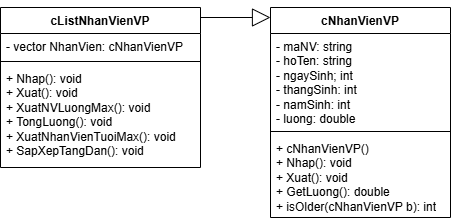

The diagram above was exported from draw.io. Its source (the exported page's mxGraphModel, read from the mxfile embedded in the PNG):
<mxGraphModel dx="1267" dy="560" grid="1" gridSize="10" guides="1" tooltips="1" connect="1" arrows="1" fold="1" page="1" pageScale="1" pageWidth="827" pageHeight="1169" math="0" shadow="0">
  <root>
    <mxCell id="0" />
    <mxCell id="1" parent="0" />
    <mxCell id="SoC3YZUAbiOiR86zSjj0-1" value="cNhanVienVP" style="swimlane;fontStyle=1;align=center;verticalAlign=top;childLayout=stackLayout;horizontal=1;startSize=26;horizontalStack=0;resizeParent=1;resizeParentMax=0;resizeLast=0;collapsible=1;marginBottom=0;whiteSpace=wrap;html=1;" vertex="1" parent="1">
      <mxGeometry x="560" y="200" width="180" height="210" as="geometry" />
    </mxCell>
    <mxCell id="SoC3YZUAbiOiR86zSjj0-2" value="- maNV: string&lt;div&gt;- hoTen: string&lt;/div&gt;&lt;div&gt;- ngaySinh; int&lt;/div&gt;&lt;div&gt;- thangSinh: int&lt;/div&gt;&lt;div&gt;- namSinh: int&lt;/div&gt;&lt;div&gt;- luong: double&lt;/div&gt;&lt;div&gt;&lt;br&gt;&lt;/div&gt;" style="text;strokeColor=none;fillColor=none;align=left;verticalAlign=top;spacingLeft=4;spacingRight=4;overflow=hidden;rotatable=0;points=[[0,0.5],[1,0.5]];portConstraint=eastwest;whiteSpace=wrap;html=1;" vertex="1" parent="SoC3YZUAbiOiR86zSjj0-1">
      <mxGeometry y="26" width="180" height="94" as="geometry" />
    </mxCell>
    <mxCell id="SoC3YZUAbiOiR86zSjj0-3" value="" style="line;strokeWidth=1;fillColor=none;align=left;verticalAlign=middle;spacingTop=-1;spacingLeft=3;spacingRight=3;rotatable=0;labelPosition=right;points=[];portConstraint=eastwest;strokeColor=inherit;" vertex="1" parent="SoC3YZUAbiOiR86zSjj0-1">
      <mxGeometry y="120" width="180" height="8" as="geometry" />
    </mxCell>
    <mxCell id="SoC3YZUAbiOiR86zSjj0-4" value="+ cNhanVienVP()&lt;div&gt;+ Nhap(): void&lt;/div&gt;&lt;div&gt;+ Xuat(): void&lt;/div&gt;&lt;div&gt;+ GetLuong(): double&lt;/div&gt;&lt;div&gt;+ isOlder(cNhanVienVP b): int&lt;/div&gt;" style="text;strokeColor=none;fillColor=none;align=left;verticalAlign=top;spacingLeft=4;spacingRight=4;overflow=hidden;rotatable=0;points=[[0,0.5],[1,0.5]];portConstraint=eastwest;whiteSpace=wrap;html=1;" vertex="1" parent="SoC3YZUAbiOiR86zSjj0-1">
      <mxGeometry y="128" width="180" height="82" as="geometry" />
    </mxCell>
    <mxCell id="SoC3YZUAbiOiR86zSjj0-5" value="cListNhanVienVP" style="swimlane;fontStyle=1;align=center;verticalAlign=top;childLayout=stackLayout;horizontal=1;startSize=26;horizontalStack=0;resizeParent=1;resizeParentMax=0;resizeLast=0;collapsible=1;marginBottom=0;whiteSpace=wrap;html=1;" vertex="1" parent="1">
      <mxGeometry x="290" y="200" width="200" height="160" as="geometry" />
    </mxCell>
    <mxCell id="SoC3YZUAbiOiR86zSjj0-6" value="- vector NhanVien: cNhanVienVP" style="text;strokeColor=none;fillColor=none;align=left;verticalAlign=top;spacingLeft=4;spacingRight=4;overflow=hidden;rotatable=0;points=[[0,0.5],[1,0.5]];portConstraint=eastwest;whiteSpace=wrap;html=1;" vertex="1" parent="SoC3YZUAbiOiR86zSjj0-5">
      <mxGeometry y="26" width="200" height="24" as="geometry" />
    </mxCell>
    <mxCell id="SoC3YZUAbiOiR86zSjj0-7" value="" style="line;strokeWidth=1;fillColor=none;align=left;verticalAlign=middle;spacingTop=-1;spacingLeft=3;spacingRight=3;rotatable=0;labelPosition=right;points=[];portConstraint=eastwest;strokeColor=inherit;" vertex="1" parent="SoC3YZUAbiOiR86zSjj0-5">
      <mxGeometry y="50" width="200" height="8" as="geometry" />
    </mxCell>
    <mxCell id="SoC3YZUAbiOiR86zSjj0-8" value="+ Nhap(): void&lt;div&gt;+ Xuat(): void&lt;/div&gt;&lt;div&gt;+ XuatNVLuongMax(): void&lt;/div&gt;&lt;div&gt;+ TongLuong(): void&lt;/div&gt;&lt;div&gt;+ XuatNhanVienTuoiMax(): void&lt;/div&gt;&lt;div&gt;+ SapXepTangDan(): void&lt;/div&gt;" style="text;strokeColor=none;fillColor=none;align=left;verticalAlign=top;spacingLeft=4;spacingRight=4;overflow=hidden;rotatable=0;points=[[0,0.5],[1,0.5]];portConstraint=eastwest;whiteSpace=wrap;html=1;" vertex="1" parent="SoC3YZUAbiOiR86zSjj0-5">
      <mxGeometry y="58" width="200" height="102" as="geometry" />
    </mxCell>
    <mxCell id="SoC3YZUAbiOiR86zSjj0-10" value="" style="endArrow=block;endSize=16;endFill=0;html=1;rounded=0;" edge="1" parent="1">
      <mxGeometry width="160" relative="1" as="geometry">
        <mxPoint x="490" y="210" as="sourcePoint" />
        <mxPoint x="560" y="210" as="targetPoint" />
      </mxGeometry>
    </mxCell>
  </root>
</mxGraphModel>